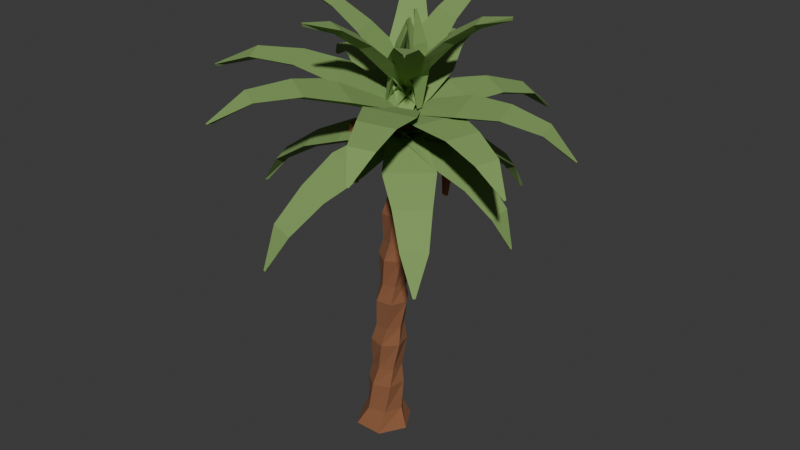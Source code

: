 # Source: palm.blend  (saved by Blender 5.2.44; exported with 4.5.12 LTS)
import bpy
from mathutils import Matrix  # noqa: F401  (used for matrix-valued properties, if any)

bpy.ops.wm.read_factory_settings(use_empty=True)
scene = bpy.context.scene
scene.name = 'Scene'

# ---- collections
col_collection = bpy.data.collections.new('Collection'); scene.collection.children.link(col_collection)

# ---- materials (node trees are filled in below, after node groups)
mat_wood = bpy.data.materials.new('wood')
mat_wood.diffuse_color = (0.2542, 0.1022, 0.04374, 1.0)
mat_palm_green = bpy.data.materials.new('palm_green')
mat_palm_green.diffuse_color = (0.2122, 0.3515, 0.1046, 1.0)
mat_clay = bpy.data.materials.new('clay')
mat_clay.diffuse_color = (0.4851, 0.1714, 0.08022, 1.0)

# ---- material node trees
mat_wood.use_nodes = True; mat_wood.node_tree.nodes.clear()
_N = mat_wood.node_tree.nodes; _L = mat_wood.node_tree.links
n0 = _N.new('ShaderNodeBsdfPrincipled'); n0.name = 'Principled BSDF'; n0.location = (-200, 100)
n0.inputs[0].default_value = (0.2542, 0.1022, 0.04374, 1.0)
n0.inputs[2].default_value = 1.0
n0.inputs[10].default_value = 0.005
n1 = _N.new('ShaderNodeOutputMaterial'); n1.name = 'Material Output'; n1.location = (200, 100)
_L.new(n0.outputs[0], n1.inputs[0])
n1.is_active_output = True
mat_palm_green.use_nodes = True; mat_palm_green.node_tree.nodes.clear()
_N = mat_palm_green.node_tree.nodes; _L = mat_palm_green.node_tree.links
n0 = _N.new('ShaderNodeBsdfPrincipled'); n0.name = 'Principled BSDF'; n0.location = (-200, 100)
n0.inputs[0].default_value = (0.2122, 0.3515, 0.1046, 1.0)
n0.inputs[2].default_value = 1.0
n0.inputs[10].default_value = 0.005
n1 = _N.new('ShaderNodeOutputMaterial'); n1.name = 'Material Output'; n1.location = (200, 100)
_L.new(n0.outputs[0], n1.inputs[0])
n1.is_active_output = True
mat_clay.use_nodes = True; mat_clay.node_tree.nodes.clear()
_N = mat_clay.node_tree.nodes; _L = mat_clay.node_tree.links
n0 = _N.new('ShaderNodeBsdfPrincipled'); n0.name = 'Principled BSDF'; n0.location = (-200, 100)
n0.inputs[0].default_value = (0.4851, 0.1714, 0.08022, 1.0)
n0.inputs[2].default_value = 1.0
n0.inputs[10].default_value = 0.005
n1 = _N.new('ShaderNodeOutputMaterial'); n1.name = 'Material Output'; n1.location = (200, 100)
_L.new(n0.outputs[0], n1.inputs[0])
n1.is_active_output = True

# ---- world
world_world = bpy.data.worlds.new('World'); scene.world = world_world
world_world.use_nodes = True; world_world.node_tree.nodes.clear()
_N = world_world.node_tree.nodes; _L = world_world.node_tree.links
n0 = _N.new('ShaderNodeOutputWorld'); n0.name = 'World Output'; n0.location = (200, 100)
n1 = _N.new('ShaderNodeBackground'); n1.name = 'Background'; n1.location = (-200, 100)
n1.inputs[0].default_value = (0.05088, 0.05088, 0.05088, 1.0)
_L.new(n1.outputs[0], n0.inputs[0])
n0.is_active_output = True
world_world.color = (0.05088, 0.05088, 0.05088)
world_world.sun_shadow_jitter_overblur = 0.0

# ---- meshes
me_trunk_col = bpy.data.meshes.new('trunk-col')
me_trunk_col.from_pydata([(0.495, 0.0, -0.3), (0.2475, 0.4287, -0.3), (-0.2475, 0.4287, -0.3), (-0.495, 6.062e-17, -0.3), (-0.2475, -0.4287, -0.3), (0.2475, -0.4287, -0.3), (0.325, 0.08117, 0.0135), (0.1098, 0.3287, 0.0135), (-0.2121, 0.2661, 0.0135), (-0.3189, -0.044, 0.0135), (-0.1038, -0.2915, 0.0135), (0.2182, -0.229, 0.0135), (0.3054, 0.1644, 0.5143), (0.05891, 0.357, 0.5143), (-0.2312, 0.2398, 0.5143), (-0.2747, -0.07004, 0.5143), (-0.02817, -0.2626, 0.5143), (0.2619, -0.1455, 0.5143), (0.2391, 0.2016, 0.8278), (0.01348, 0.3165, 0.8278), (-0.1989, 0.1786, 0.8278), (-0.1856, -0.07421, 0.8278), (0.03998, -0.1892, 0.8278), (0.2523, -0.05126, 0.8278), (0.2662, 0.2956, 1.329), (-0.02282, 0.3785, 1.329), (-0.2391, 0.1696, 1.329), (-0.1664, -0.1222, 1.329), (0.1227, -0.205, 1.329), (0.339, 0.003847, 1.329), (0.2056, 0.296, 1.642), (-0.03452, 0.317, 1.642), (-0.1728, 0.1195, 1.642), (-0.07091, -0.09892, 1.642), (0.1692, -0.1199, 1.642), (0.3075, 0.07752, 1.642), (0.2168, 0.376, 2.143), (-0.07015, 0.3458, 2.143), (-0.1875, 0.08218, 2.143), (-0.0179, -0.1513, 2.143), (0.2691, -0.1211, 2.143), (0.3865, 0.1425, 2.143), (0.1736, 0.3406, 2.456), (-0.04527, 0.2736, 2.456), (-0.09676, 0.0506, 2.456), (0.07064, -0.1055, 2.456), (0.2895, -0.03858, 2.456), (0.341, 0.1844, 2.456), (0.1719, 0.3961, 2.957), (-0.07221, 0.2664, 2.957), (-0.08186, -0.009896, 2.957), (0.1526, -0.1564, 2.957), (0.3966, -0.02661, 2.957), (0.4063, 0.2497, 2.957), (0.1557, 0.3317, 3.271), (-0.01272, 0.1953, 3.271), (0.02119, -0.01881, 3.271), (0.2235, -0.09649, 3.271), (0.392, 0.03992, 3.271), (0.3581, 0.254, 3.271), (0.1467, 0.3565, 3.771), (-0.02323, 0.154, 3.771), (0.06717, -0.09434, 3.771), (0.3274, -0.1402, 3.771), (0.4973, 0.06222, 3.771), (0.4069, 0.3106, 3.771), (0.1635, 0.2741, 4.085), (0.06433, 0.09518, 4.085), (0.1697, -0.08021, 4.085), (0.3743, -0.07664, 4.085), (0.4735, 0.1023, 4.085), (0.3681, 0.2777, 4.085), (0.1545, 0.2663, 4.586), (0.07654, 0.02653, 4.586), (0.2453, -0.1608, 4.586), (0.4919, -0.1084, 4.586), (0.5698, 0.1314, 4.586), (0.4011, 0.3188, 4.586), (0.2055, 0.1798, 4.899), (0.182, -0.0112, 4.899), (0.3358, -0.127, 4.899), (0.5129, -0.05183, 4.899), (0.5364, 0.1392, 4.899), (0.3827, 0.255, 4.899), (0.2537, 0.1182, 5.4), (0.2666, -0.06637, 5.4), (0.4329, -0.1475, 5.4), (0.5863, -0.04402, 5.4), (0.5734, 0.1405, 5.4), (0.4071, 0.2216, 5.4)], [], [(0, 1, 7, 6), (1, 2, 8, 7), (2, 3, 9, 8), (3, 4, 10, 9), (4, 5, 11, 10), (5, 0, 6, 11), (6, 7, 13, 12), (7, 8, 14, 13), (8, 9, 15, 14), (9, 10, 16, 15), (10, 11, 17, 16), (11, 6, 12, 17), (12, 13, 19, 18), (13, 14, 20, 19), (14, 15, 21, 20), (15, 16, 22, 21), (16, 17, 23, 22), (17, 12, 18, 23), (18, 19, 25, 24), (19, 20, 26, 25), (20, 21, 27, 26), (21, 22, 28, 27), (22, 23, 29, 28), (23, 18, 24, 29), (24, 25, 31, 30), (25, 26, 32, 31), (26, 27, 33, 32), (27, 28, 34, 33), (28, 29, 35, 34), (29, 24, 30, 35), (30, 31, 37, 36), (31, 32, 38, 37), (32, 33, 39, 38), (33, 34, 40, 39), (34, 35, 41, 40), (35, 30, 36, 41), (36, 37, 43, 42), (37, 38, 44, 43), (38, 39, 45, 44), (39, 40, 46, 45), (40, 41, 47, 46), (41, 36, 42, 47), (42, 43, 49, 48), (43, 44, 50, 49), (44, 45, 51, 50), (45, 46, 52, 51), (46, 47, 53, 52), (47, 42, 48, 53), (48, 49, 55, 54), (49, 50, 56, 55), (50, 51, 57, 56), (51, 52, 58, 57), (52, 53, 59, 58), (53, 48, 54, 59), (54, 55, 61, 60), (55, 56, 62, 61), (56, 57, 63, 62), (57, 58, 64, 63), (58, 59, 65, 64), (59, 54, 60, 65), (60, 61, 67, 66), (61, 62, 68, 67), (62, 63, 69, 68), (63, 64, 70, 69), (64, 65, 71, 70), (65, 60, 66, 71), (66, 67, 73, 72), (67, 68, 74, 73), (68, 69, 75, 74), (69, 70, 76, 75), (70, 71, 77, 76), (71, 66, 72, 77), (72, 73, 79, 78), (73, 74, 80, 79), (74, 75, 81, 80), (75, 76, 82, 81), (76, 77, 83, 82), (77, 72, 78, 83), (78, 79, 85, 84), (79, 80, 86, 85), (80, 81, 87, 86), (81, 82, 88, 87), (82, 83, 89, 88), (83, 78, 84, 89), (5, 4, 3, 2, 1, 0), (84, 85, 86, 87, 88, 89)])
me_trunk_col.materials.append(mat_wood)
me_trunk_col.update()
me_crown = bpy.data.meshes.new('crown')
me_crown.from_pydata([(0.08663, 0.02617, 5.293), (0.1154, 0.1316, 5.384), (0.1269, -0.08611, 5.37), (0.5931, 0.06871, 5.041), (0.6449, 0.361, 5.217), (0.6765, -0.2361, 5.179), (1.092, 0.11, 4.802), (1.175, 0.5116, 5.017), (1.219, -0.3041, 4.966), (1.579, 0.1507, 4.565), (1.677, 0.4437, 4.709), (1.708, -0.1462, 4.672), (1.991, 0.1935, 4.229), (2.1, 0.4055, 4.3), (2.122, -0.01307, 4.273), (2.27, 0.2373, 3.765), (2.321, 0.2605, 3.759), (2.324, 0.2206, 3.757), (0.2257, -0.2192, 5.262), (0.1596, -0.1442, 5.363), (0.3394, -0.2648, 5.334), (0.5011, 0.2392, 5.064), (0.301, 0.4347, 5.265), (0.794, 0.1039, 5.185), (0.7727, 0.6889, 4.877), (0.5055, 0.9709, 5.13), (1.179, 0.519, 5.02), (1.037, 1.129, 4.69), (0.8648, 1.365, 4.865), (1.352, 1.038, 4.786), (1.253, 1.521, 4.396), (1.152, 1.727, 4.492), (1.497, 1.495, 4.436), (1.384, 1.822, 3.96), (1.397, 1.877, 3.96), (1.43, 1.855, 3.954), (0.4777, -0.2636, 5.228), (0.3773, -0.271, 5.328), (0.5877, -0.2173, 5.305), (0.3231, 0.2769, 5.075), (0.04281, 0.2425, 5.273), (0.62, 0.3896, 5.209), (0.1719, 0.8087, 4.933), (-0.2172, 0.7768, 5.182), (0.5714, 0.9778, 5.095), (0.02346, 1.33, 4.792), (-0.2673, 1.343, 4.969), (0.303, 1.488, 4.907), (-0.1235, 1.799, 4.542), (-0.3425, 1.849, 4.649), (0.06219, 1.953, 4.604), (-0.2614, 2.169, 4.146), (-0.2929, 2.216, 4.156), (-0.2544, 2.225, 4.151), (0.6849, -0.1125, 5.214), (0.612, -0.1958, 5.303), (0.718, -0.004875, 5.3), (0.1217, 0.1976, 5.0), (-0.06344, -0.04001, 5.167), (0.2275, 0.4836, 5.161), (-0.4334, 0.5034, 4.796), (-0.6995, 0.1858, 5.003), (-0.3021, 0.9011, 4.994), (-0.977, 0.8026, 4.585), (-1.201, 0.5906, 4.73), (-0.9138, 1.108, 4.723), (-1.462, 1.068, 4.251), (-1.658, 0.9375, 4.331), (-1.454, 1.305, 4.326), (-1.833, 1.267, 3.75), (-1.889, 1.276, 3.754), (-1.87, 1.311, 3.754), (0.6968, 0.1654, 5.225), (0.7236, 0.04981, 5.303), (0.6434, 0.2518, 5.325), (0.1282, -0.04328, 5.063), (0.2106, -0.3488, 5.2), (-0.009422, 0.2053, 5.259), (-0.4301, -0.249, 4.911), (-0.3349, -0.671, 5.076), (-0.6356, 0.08602, 5.156), (-0.9759, -0.4489, 4.751), (-0.9439, -0.7682, 4.866), (-1.161, -0.2208, 4.924), (-1.469, -0.6146, 4.467), (-1.489, -0.8558, 4.524), (-1.643, -0.4673, 4.565), (-1.85, -0.7182, 4.013), (-1.892, -0.7566, 4.012), (-1.907, -0.7196, 4.016), (0.4775, 0.3588, 5.264), (0.5864, 0.3001, 5.334), (0.3758, 0.3499, 5.363), (0.2976, -0.2399, 4.987), (0.5925, -0.3744, 5.105), (0.01477, -0.2376, 5.185), (0.1212, -0.8303, 4.721), (0.5178, -1.027, 4.858), (-0.2715, -0.8396, 4.966), (-0.05266, -1.404, 4.445), (0.2242, -1.582, 4.534), (-0.3466, -1.447, 4.612), (-0.2224, -1.89, 4.048), (-0.03917, -2.055, 4.081), (-0.4443, -1.959, 4.137), (-0.3748, -2.211, 3.492), (-0.3684, -2.267, 3.484), (-0.407, -2.258, 3.49), (0.179, 0.2679, 5.295), (0.2827, 0.3244, 5.374), (0.1295, 0.1691, 5.384), (0.5783, -0.1447, 5.016), (0.8414, 0.02644, 5.159), (0.4211, -0.3995, 5.188), (0.9724, -0.5514, 4.75), (1.34, -0.3272, 4.92), (0.7658, -0.9091, 4.959), (1.357, -0.9485, 4.479), (1.648, -0.8124, 4.592), (1.233, -1.233, 4.62), (1.679, -1.292, 4.099), (1.913, -1.224, 4.149), (1.618, -1.523, 4.169), (1.89, -1.535, 3.576), (1.942, -1.559, 3.569), (1.914, -1.587, 3.571), (0.1539, -0.04665, 5.442), (0.1107, 0.0456, 5.541), (0.1732, -0.1628, 5.522), (0.7554, 0.128, 5.503), (0.6505, 0.3923, 5.698), (0.8219, -0.1792, 5.645), (1.342, 0.298, 5.568), (1.226, 0.6684, 5.821), (1.46, -0.1125, 5.748), (1.918, 0.4666, 5.612), (1.877, 0.7467, 5.802), (2.046, 0.1821, 5.75), (2.47, 0.6428, 5.498), (2.495, 0.8593, 5.618), (2.615, 0.4586, 5.58), (2.931, 0.8133, 5.152), (2.976, 0.8467, 5.163), (2.987, 0.8086, 5.159), (0.2861, -0.2149, 5.415), (0.1928, -0.1852, 5.518), (0.3832, -0.2881, 5.489), (0.5753, 0.2979, 5.492), (0.3194, 0.4011, 5.699), (0.8416, 0.1189, 5.618), (0.8575, 0.7969, 5.573), (0.52, 0.9639, 5.843), (1.233, 0.5782, 5.733), (1.133, 1.287, 5.637), (0.9108, 1.447, 5.841), (1.427, 1.168, 5.761), (1.383, 1.775, 5.552), (1.252, 1.94, 5.684), (1.618, 1.742, 5.627), (1.572, 2.213, 5.248), (1.581, 2.267, 5.262), (1.616, 2.248, 5.256), (0.4978, -0.2282, 5.391), (0.4127, -0.2939, 5.484), (0.621, -0.2321, 5.461), (0.3552, 0.3341, 5.616), (0.1048, 0.1869, 5.802), (0.676, 0.3564, 5.741), (0.2169, 0.882, 5.843), (-0.1341, 0.7086, 6.09), (0.6464, 0.9402, 6.006), (0.0786, 1.424, 6.051), (-0.184, 1.335, 6.249), (0.3804, 1.502, 6.188), (-0.08091, 1.984, 6.114), (-0.2825, 1.974, 6.259), (0.1181, 2.093, 6.216), (-0.2601, 2.528, 5.95), (-0.2891, 2.567, 5.981), (-0.251, 2.578, 5.977), (0.6773, -0.08564, 5.374), (0.6577, -0.197, 5.46), (0.7517, 0.0001219, 5.459), (0.1202, 0.1805, 5.548), (0.03999, -0.1126, 5.711), (0.2978, 0.4282, 5.709), (-0.4233, 0.4401, 5.723), (-0.5592, 0.05225, 5.936), (-0.2071, 0.7911, 5.934), (-0.9604, 0.6966, 5.876), (-1.096, 0.434, 6.046), (-0.8413, 0.9682, 6.044), (-1.505, 0.9564, 5.871), (-1.653, 0.7946, 5.988), (-1.473, 1.174, 5.987), (-2.013, 1.197, 5.623), (-2.066, 1.201, 5.644), (-2.048, 1.237, 5.644), (0.665, 0.1637, 5.392), (0.7535, 0.0773, 5.462), (0.6544, 0.2705, 5.485), (0.1074, -0.1535, 5.652), (0.3142, -0.4007, 5.775), (0.04229, 0.1293, 5.838), (-0.4375, -0.4641, 5.912), (-0.1806, -0.8142, 6.073), (-0.552, -0.09005, 6.16), (-0.9805, -0.7711, 6.149), (-0.8256, -1.042, 6.285), (-1.094, -0.5188, 6.348), (-1.557, -1.076, 6.229), (-1.494, -1.294, 6.332), (-1.684, -0.922, 6.377), (-2.139, -1.355, 6.063), (-2.167, -1.395, 6.092), (-2.185, -1.36, 6.096), (0.5503, 0.2802, 5.413), (0.6714, 0.2533, 5.482), (0.48, 0.3543, 5.512), (0.2644, -0.3231, 5.624), (0.5733, -0.42, 5.742), (0.04834, -0.143, 5.823), (-0.01472, -0.9135, 5.835), (0.3929, -1.071, 5.988), (-0.3243, -0.6924, 6.099), (-0.2948, -1.498, 6.019), (-0.01644, -1.648, 6.147), (-0.5351, -1.374, 6.227), (-0.6022, -2.086, 6.037), (-0.4307, -2.241, 6.127), (-0.7987, -2.047, 6.184), (-0.9241, -2.625, 5.795), (-0.9258, -2.678, 5.817), (-0.9608, -2.66, 5.822), (0.3196, 0.2928, 5.442), (0.4198, 0.3566, 5.52), (0.2186, 0.2742, 5.54), (0.5492, -0.2446, 5.538), (0.8259, -0.09207, 5.676), (0.2739, -0.318, 5.732), (0.7736, -0.7679, 5.637), (1.161, -0.5857, 5.814), (0.4069, -0.8944, 5.89), (0.9927, -1.282, 5.722), (1.29, -1.189, 5.861), (0.7445, -1.412, 5.916), (1.197, -1.795, 5.663), (1.428, -1.781, 5.753), (1.041, -1.939, 5.792), (1.36, -2.262, 5.391), (1.399, -2.301, 5.405), (1.362, -2.316, 5.409), (0.1513, 0.1174, 5.451), (0.1747, 0.2227, 5.543), (0.1115, 0.0137, 5.539), (0.7092, -0.05151, 5.461), (0.7837, 0.2357, 5.636), (0.6103, -0.3376, 5.626), (1.254, -0.2165, 5.477), (1.38, 0.1689, 5.701), (1.143, -0.6143, 5.686), (1.787, -0.3779, 5.483), (1.918, -0.1114, 5.65), (1.747, -0.6778, 5.64), (2.296, -0.5293, 5.353), (2.44, -0.3554, 5.457), (2.318, -0.7574, 5.45), (2.73, -0.6546, 5.028), (2.786, -0.6507, 5.039), (2.774, -0.689, 5.039), (0.2111, -0.04883, 5.627), (0.1266, 0.01222, 5.687), (0.1786, -0.156, 5.672), (0.5609, 0.02452, 5.994), (0.3863, 0.2143, 6.111), (0.5289, -0.2472, 6.068), (0.8998, 0.09464, 6.359), (0.6829, 0.3606, 6.52), (0.8776, -0.2699, 6.461), (1.233, 0.1634, 6.72), (1.088, 0.357, 6.862), (1.228, -0.09899, 6.818), (1.616, 0.2546, 7.007), (1.538, 0.3973, 7.134), (1.638, 0.0737, 7.103), (2.061, 0.3756, 7.18), (2.065, 0.393, 7.234), (2.077, 0.3549, 7.23), (0.3795, -0.2117, 5.597), (0.2824, -0.2569, 5.653), (0.4515, -0.3032, 5.629), (0.5227, 0.08626, 6.039), (0.269, 0.02848, 6.151), (0.7325, -0.09829, 6.087), (0.6628, 0.3741, 6.478), (0.3222, 0.3162, 6.634), (0.9555, 0.143, 6.545), (0.8009, 0.658, 6.911), (0.5598, 0.6222, 7.049), (1.018, 0.4969, 6.985), (0.9481, 1.009, 7.277), (0.7859, 1.001, 7.404), (1.111, 0.9125, 7.359), (1.104, 1.447, 7.537), (1.092, 1.45, 7.593), (1.13, 1.439, 7.587), (0.5982, -0.1714, 5.565), (0.5729, -0.2768, 5.618), (0.7113, -0.1673, 5.607), (0.4167, 0.09805, 5.962), (0.3049, -0.1418, 6.063), (0.6843, 0.1586, 6.033), (0.242, 0.3587, 6.358), (0.07591, 0.04785, 6.497), (0.5944, 0.4583, 6.456), (0.0722, 0.6129, 6.75), (-0.05128, 0.3949, 6.876), (0.3237, 0.6917, 6.846), (-0.136, 0.9093, 7.082), (-0.2341, 0.7707, 7.198), (0.03195, 0.9813, 7.177), (-0.3939, 1.259, 7.318), (-0.4068, 1.249, 7.372), (-0.3755, 1.273, 7.37), (0.6852, 0.09715, 5.569), (0.7738, 0.02638, 5.61), (0.7256, 0.1958, 5.625), (0.3781, -0.0254, 5.953), (0.5587, -0.2333, 6.02), (0.4264, 0.2313, 6.063), (0.08196, -0.1448, 6.336), (0.3076, -0.4348, 6.428), (0.1269, 0.2, 6.486), (-0.2068, -0.2617, 6.715), (-0.05119, -0.4759, 6.807), (-0.1819, -0.01683, 6.849), (-0.5509, -0.3885, 7.031), (-0.4598, -0.5485, 7.123), (-0.5525, -0.2227, 7.153), (-0.9653, -0.5264, 7.248), (-0.961, -0.5507, 7.299), (-0.9719, -0.5124, 7.302), (0.5273, 0.2634, 5.599), (0.6371, 0.2901, 5.641), (0.4717, 0.3477, 5.665), (0.4501, -0.1132, 5.972), (0.7253, -0.09406, 6.038), (0.2714, 0.06377, 6.103), (0.3765, -0.4792, 6.345), (0.7451, -0.4736, 6.434), (0.125, -0.258, 6.523), (0.3044, -0.8389, 6.714), (0.5706, -0.8461, 6.802), (0.1221, -0.6902, 6.867), (0.2057, -1.246, 7.011), (0.3901, -1.274, 7.098), (0.07187, -1.163, 7.144), (0.07104, -1.709, 7.195), (0.09407, -1.725, 7.245), (0.05663, -1.712, 7.25), (0.301, 0.2286, 5.627), (0.3424, 0.3289, 5.679), (0.1993, 0.2258, 5.692), (0.5368, -0.06194, 5.941), (0.68, 0.1655, 6.031), (0.2875, -0.1173, 6.064), (0.7658, -0.3431, 6.256), (0.9741, -0.0502, 6.376), (0.4378, -0.4366, 6.421), (0.9896, -0.6172, 6.569), (1.149, -0.415, 6.68), (0.7612, -0.6944, 6.712), (1.235, -0.9296, 6.811), (1.364, -0.806, 6.913), (1.089, -1.004, 6.936), (1.505, -1.289, 6.947), (1.531, -1.285, 6.997), (1.499, -1.308, 7.0), (0.3049, -0.1705, 5.737), (0.2298, -0.1907, 5.755), (0.3012, -0.25, 5.743), (0.4186, -0.1233, 6.172), (0.2349, -0.1101, 6.214), (0.4694, -0.3053, 6.174), (0.5173, -0.09413, 6.607), (0.3579, -0.08704, 6.652), (0.5587, -0.2542, 6.617), (0.6229, -0.05576, 7.038), (0.5791, -0.08209, 7.063), (0.6096, -0.1075, 7.058), (0.7, -0.02575, 5.699), (0.7548, -0.08369, 5.696), (0.7722, 0.008223, 5.699), (0.6892, -0.03996, 6.2), (0.7683, -0.2114, 6.194), (0.8256, 0.09072, 6.203), (0.697, -0.05744, 6.693), (0.7704, -0.2058, 6.699), (0.8195, 0.05303, 6.707), (0.6695, -0.06809, 7.182), (0.7146, -0.09762, 7.2), (0.7221, -0.05834, 7.202), (0.4256, 0.2622, 5.742), (0.4647, 0.3302, 5.756), (0.3727, 0.3163, 5.767), (0.5011, 0.1006, 6.183), (0.6408, 0.2265, 6.201), (0.3386, 0.1808, 6.236), (0.5735, -0.03941, 6.625), (0.6941, 0.071, 6.651), (0.4352, 0.03189, 6.681), (0.6479, -0.2013, 7.056), (0.6649, -0.1557, 7.085), (0.6256, -0.1617, 7.09), (0.9023, 0.5211, 4.106), (0.8682, 0.5684, 4.112), (0.8126, 0.5501, 4.118), (0.8124, 0.4914, 4.115), (0.8678, 0.4735, 4.107), (1.131, 0.4631, 5.134), (1.029, 0.6052, 5.154), (0.8619, 0.5502, 5.172), (0.8613, 0.3741, 5.162), (1.028, 0.3203, 5.138), (-0.333, -0.1994, 4.219), (-0.3672, -0.152, 4.226), (-0.4227, -0.1703, 4.232), (-0.4229, -0.229, 4.228), (-0.3675, -0.247, 4.22), (-0.1044, -0.2574, 5.247), (-0.2068, -0.1153, 5.268), (-0.3734, -0.1703, 5.285), (-0.374, -0.3463, 5.275), (-0.2077, -0.4001, 5.252)], [], [(0, 1, 4, 3), (1, 2, 5, 4), (2, 0, 3, 5), (3, 4, 7, 6), (4, 5, 8, 7), (5, 3, 6, 8), (6, 7, 10, 9), (7, 8, 11, 10), (8, 6, 9, 11), (9, 10, 13, 12), (10, 11, 14, 13), (11, 9, 12, 14), (12, 13, 16, 15), (13, 14, 17, 16), (14, 12, 15, 17), (15, 16, 17), (18, 19, 22, 21), (19, 20, 23, 22), (20, 18, 21, 23), (21, 22, 25, 24), (22, 23, 26, 25), (23, 21, 24, 26), (24, 25, 28, 27), (25, 26, 29, 28), (26, 24, 27, 29), (27, 28, 31, 30), (28, 29, 32, 31), (29, 27, 30, 32), (30, 31, 34, 33), (31, 32, 35, 34), (32, 30, 33, 35), (33, 34, 35), (36, 37, 40, 39), (37, 38, 41, 40), (38, 36, 39, 41), (39, 40, 43, 42), (40, 41, 44, 43), (41, 39, 42, 44), (42, 43, 46, 45), (43, 44, 47, 46), (44, 42, 45, 47), (45, 46, 49, 48), (46, 47, 50, 49), (47, 45, 48, 50), (48, 49, 52, 51), (49, 50, 53, 52), (50, 48, 51, 53), (51, 52, 53), (54, 55, 58, 57), (55, 56, 59, 58), (56, 54, 57, 59), (57, 58, 61, 60), (58, 59, 62, 61), (59, 57, 60, 62), (60, 61, 64, 63), (61, 62, 65, 64), (62, 60, 63, 65), (63, 64, 67, 66), (64, 65, 68, 67), (65, 63, 66, 68), (66, 67, 70, 69), (67, 68, 71, 70), (68, 66, 69, 71), (69, 70, 71), (72, 73, 76, 75), (73, 74, 77, 76), (74, 72, 75, 77), (75, 76, 79, 78), (76, 77, 80, 79), (77, 75, 78, 80), (78, 79, 82, 81), (79, 80, 83, 82), (80, 78, 81, 83), (81, 82, 85, 84), (82, 83, 86, 85), (83, 81, 84, 86), (84, 85, 88, 87), (85, 86, 89, 88), (86, 84, 87, 89), (87, 88, 89), (90, 91, 94, 93), (91, 92, 95, 94), (92, 90, 93, 95), (93, 94, 97, 96), (94, 95, 98, 97), (95, 93, 96, 98), (96, 97, 100, 99), (97, 98, 101, 100), (98, 96, 99, 101), (99, 100, 103, 102), (100, 101, 104, 103), (101, 99, 102, 104), (102, 103, 106, 105), (103, 104, 107, 106), (104, 102, 105, 107), (105, 106, 107), (108, 109, 112, 111), (109, 110, 113, 112), (110, 108, 111, 113), (111, 112, 115, 114), (112, 113, 116, 115), (113, 111, 114, 116), (114, 115, 118, 117), (115, 116, 119, 118), (116, 114, 117, 119), (117, 118, 121, 120), (118, 119, 122, 121), (119, 117, 120, 122), (120, 121, 124, 123), (121, 122, 125, 124), (122, 120, 123, 125), (123, 124, 125), (126, 127, 130, 129), (127, 128, 131, 130), (128, 126, 129, 131), (129, 130, 133, 132), (130, 131, 134, 133), (131, 129, 132, 134), (132, 133, 136, 135), (133, 134, 137, 136), (134, 132, 135, 137), (135, 136, 139, 138), (136, 137, 140, 139), (137, 135, 138, 140), (138, 139, 142, 141), (139, 140, 143, 142), (140, 138, 141, 143), (141, 142, 143), (144, 145, 148, 147), (145, 146, 149, 148), (146, 144, 147, 149), (147, 148, 151, 150), (148, 149, 152, 151), (149, 147, 150, 152), (150, 151, 154, 153), (151, 152, 155, 154), (152, 150, 153, 155), (153, 154, 157, 156), (154, 155, 158, 157), (155, 153, 156, 158), (156, 157, 160, 159), (157, 158, 161, 160), (158, 156, 159, 161), (159, 160, 161), (162, 163, 166, 165), (163, 164, 167, 166), (164, 162, 165, 167), (165, 166, 169, 168), (166, 167, 170, 169), (167, 165, 168, 170), (168, 169, 172, 171), (169, 170, 173, 172), (170, 168, 171, 173), (171, 172, 175, 174), (172, 173, 176, 175), (173, 171, 174, 176), (174, 175, 178, 177), (175, 176, 179, 178), (176, 174, 177, 179), (177, 178, 179), (180, 181, 184, 183), (181, 182, 185, 184), (182, 180, 183, 185), (183, 184, 187, 186), (184, 185, 188, 187), (185, 183, 186, 188), (186, 187, 190, 189), (187, 188, 191, 190), (188, 186, 189, 191), (189, 190, 193, 192), (190, 191, 194, 193), (191, 189, 192, 194), (192, 193, 196, 195), (193, 194, 197, 196), (194, 192, 195, 197), (195, 196, 197), (198, 199, 202, 201), (199, 200, 203, 202), (200, 198, 201, 203), (201, 202, 205, 204), (202, 203, 206, 205), (203, 201, 204, 206), (204, 205, 208, 207), (205, 206, 209, 208), (206, 204, 207, 209), (207, 208, 211, 210), (208, 209, 212, 211), (209, 207, 210, 212), (210, 211, 214, 213), (211, 212, 215, 214), (212, 210, 213, 215), (213, 214, 215), (216, 217, 220, 219), (217, 218, 221, 220), (218, 216, 219, 221), (219, 220, 223, 222), (220, 221, 224, 223), (221, 219, 222, 224), (222, 223, 226, 225), (223, 224, 227, 226), (224, 222, 225, 227), (225, 226, 229, 228), (226, 227, 230, 229), (227, 225, 228, 230), (228, 229, 232, 231), (229, 230, 233, 232), (230, 228, 231, 233), (231, 232, 233), (234, 235, 238, 237), (235, 236, 239, 238), (236, 234, 237, 239), (237, 238, 241, 240), (238, 239, 242, 241), (239, 237, 240, 242), (240, 241, 244, 243), (241, 242, 245, 244), (242, 240, 243, 245), (243, 244, 247, 246), (244, 245, 248, 247), (245, 243, 246, 248), (246, 247, 250, 249), (247, 248, 251, 250), (248, 246, 249, 251), (249, 250, 251), (252, 253, 256, 255), (253, 254, 257, 256), (254, 252, 255, 257), (255, 256, 259, 258), (256, 257, 260, 259), (257, 255, 258, 260), (258, 259, 262, 261), (259, 260, 263, 262), (260, 258, 261, 263), (261, 262, 265, 264), (262, 263, 266, 265), (263, 261, 264, 266), (264, 265, 268, 267), (265, 266, 269, 268), (266, 264, 267, 269), (267, 268, 269), (270, 271, 274, 273), (271, 272, 275, 274), (272, 270, 273, 275), (273, 274, 277, 276), (274, 275, 278, 277), (275, 273, 276, 278), (276, 277, 280, 279), (277, 278, 281, 280), (278, 276, 279, 281), (279, 280, 283, 282), (280, 281, 284, 283), (281, 279, 282, 284), (282, 283, 286, 285), (283, 284, 287, 286), (284, 282, 285, 287), (285, 286, 287), (288, 289, 292, 291), (289, 290, 293, 292), (290, 288, 291, 293), (291, 292, 295, 294), (292, 293, 296, 295), (293, 291, 294, 296), (294, 295, 298, 297), (295, 296, 299, 298), (296, 294, 297, 299), (297, 298, 301, 300), (298, 299, 302, 301), (299, 297, 300, 302), (300, 301, 304, 303), (301, 302, 305, 304), (302, 300, 303, 305), (303, 304, 305), (306, 307, 310, 309), (307, 308, 311, 310), (308, 306, 309, 311), (309, 310, 313, 312), (310, 311, 314, 313), (311, 309, 312, 314), (312, 313, 316, 315), (313, 314, 317, 316), (314, 312, 315, 317), (315, 316, 319, 318), (316, 317, 320, 319), (317, 315, 318, 320), (318, 319, 322, 321), (319, 320, 323, 322), (320, 318, 321, 323), (321, 322, 323), (324, 325, 328, 327), (325, 326, 329, 328), (326, 324, 327, 329), (327, 328, 331, 330), (328, 329, 332, 331), (329, 327, 330, 332), (330, 331, 334, 333), (331, 332, 335, 334), (332, 330, 333, 335), (333, 334, 337, 336), (334, 335, 338, 337), (335, 333, 336, 338), (336, 337, 340, 339), (337, 338, 341, 340), (338, 336, 339, 341), (339, 340, 341), (342, 343, 346, 345), (343, 344, 347, 346), (344, 342, 345, 347), (345, 346, 349, 348), (346, 347, 350, 349), (347, 345, 348, 350), (348, 349, 352, 351), (349, 350, 353, 352), (350, 348, 351, 353), (351, 352, 355, 354), (352, 353, 356, 355), (353, 351, 354, 356), (354, 355, 358, 357), (355, 356, 359, 358), (356, 354, 357, 359), (357, 358, 359), (360, 361, 364, 363), (361, 362, 365, 364), (362, 360, 363, 365), (363, 364, 367, 366), (364, 365, 368, 367), (365, 363, 366, 368), (366, 367, 370, 369), (367, 368, 371, 370), (368, 366, 369, 371), (369, 370, 373, 372), (370, 371, 374, 373), (371, 369, 372, 374), (372, 373, 376, 375), (373, 374, 377, 376), (374, 372, 375, 377), (375, 376, 377), (378, 379, 382, 381), (379, 380, 383, 382), (380, 378, 381, 383), (381, 382, 385, 384), (382, 383, 386, 385), (383, 381, 384, 386), (384, 385, 388, 387), (385, 386, 389, 388), (386, 384, 387, 389), (387, 388, 389), (390, 391, 394, 393), (391, 392, 395, 394), (392, 390, 393, 395), (393, 394, 397, 396), (394, 395, 398, 397), (395, 393, 396, 398), (396, 397, 400, 399), (397, 398, 401, 400), (398, 396, 399, 401), (399, 400, 401), (402, 403, 406, 405), (403, 404, 407, 406), (404, 402, 405, 407), (405, 406, 409, 408), (406, 407, 410, 409), (407, 405, 408, 410), (408, 409, 412, 411), (409, 410, 413, 412), (410, 408, 411, 413), (411, 412, 413), (418, 417, 416, 415, 414), (419, 420, 421, 422, 423), (414, 415, 420, 419), (415, 416, 421, 420), (416, 417, 422, 421), (417, 418, 423, 422), (418, 414, 419, 423), (428, 427, 426, 425, 424), (429, 430, 431, 432, 433), (424, 425, 430, 429), (425, 426, 431, 430), (426, 427, 432, 431), (427, 428, 433, 432), (428, 424, 429, 433)])
me_crown.polygons.foreach_set('material_index', [0, 0, 0, 0, 0, 0, 0, 0, 0, 0, 0, 0, 0, 0, 0, 0, 0, 0, 0, 0, 0, 0, 0, 0, 0, 0, 0, 0, 0, 0, 0, 0, 0, 0, 0, 0, 0, 0, 0, 0, 0, 0, 0, 0, 0, 0, 0, 0, 0, 0, 0, 0, 0, 0, 0, 0, 0, 0, 0, 0, 0, 0, 0, 0, 0, 0, 0, 0, 0, 0, 0, 0, 0, 0, 0, 0, 0, 0, 0, 0, 0, 0, 0, 0, 0, 0, 0, 0, 0, 0, 0, 0, 0, 0, 0, 0, 0, 0, 0, 0, 0, 0, 0, 0, 0, 0, 0, 0, 0, 0, 0, 0, 0, 0, 0, 0, 0, 0, 0, 0, 0, 0, 0, 0, 0, 0, 0, 0, 0, 0, 0, 0, 0, 0, 0, 0, 0, 0, 0, 0, 0, 0, 0, 0, 0, 0, 0, 0, 0, 0, 0, 0, 0, 0, 0, 0, 0, 0, 0, 0, 0, 0, 0, 0, 0, 0, 0, 0, 0, 0, 0, 0, 0, 0, 0, 0, 0, 0, 0, 0, 0, 0, 0, 0, 0, 0, 0, 0, 0, 0, 0, 0, 0, 0, 0, 0, 0, 0, 0, 0, 0, 0, 0, 0, 0, 0, 0, 0, 0, 0, 0, 0, 0, 0, 0, 0, 0, 0, 0, 0, 0, 0, 0, 0, 0, 0, 0, 0, 0, 0, 0, 0, 0, 0, 0, 0, 0, 0, 0, 0, 0, 0, 0, 0, 0, 0, 0, 0, 0, 0, 0, 0, 0, 0, 0, 0, 0, 0, 0, 0, 0, 0, 0, 0, 0, 0, 0, 0, 0, 0, 0, 0, 0, 0, 0, 0, 0, 0, 0, 0, 0, 0, 0, 0, 0, 0, 0, 0, 0, 0, 0, 0, 0, 0, 0, 0, 0, 0, 0, 0, 0, 0, 0, 0, 0, 0, 0, 0, 0, 0, 0, 0, 0, 0, 0, 0, 0, 0, 0, 0, 0, 0, 0, 0, 0, 0, 0, 0, 0, 0, 0, 0, 0, 0, 0, 0, 0, 0, 0, 0, 0, 0, 0, 0, 0, 0, 0, 0, 0, 0, 0, 0, 0, 0, 0, 0, 0, 0, 0, 0, 0, 0, 0, 0, 0, 0, 1, 1, 1, 1, 1, 1, 1, 1, 1, 1, 1, 1, 1, 1])
me_crown.materials.append(mat_palm_green)
me_crown.materials.append(mat_clay)
me_crown.update()

# ---- objects
ob_trunk_col = bpy.data.objects.new('trunk-col', me_trunk_col)
ob_crown = bpy.data.objects.new('crown', me_crown)

# ---- transforms, parenting, visibility, modifiers, constraints
ob_trunk_col.location = (0.0, 0.0, 0.0)
ob_crown.location = (0.0, 0.0, 0.0)

# ---- collection membership
col_collection.objects.link(ob_trunk_col)
col_collection.objects.link(ob_crown)

# ---- scene / render settings (as saved in the file)
scene.frame_start = 1; scene.frame_end = 250; scene.frame_set(1)
scene.render.engine = 'BLENDER_EEVEE_NEXT'
scene.render.bake_bias = 0.0
scene.render.bake_samples = 0
scene.render.compositor_device = 'GPU'
scene.eevee.use_volume_custom_range = False
scene.eevee.fast_gi_thickness_near = 0.1
scene.eevee.fast_gi_thickness_far = 0.0
scene.eevee.ray_tracing_options.screen_trace_thickness = 0.1
bpy.context.view_layer.update()

# ---- added for rendering (the .blend has no active camera and no usable light): camera, sun
cam_auto = bpy.data.cameras.new('AutoCamera')
cam_auto.lens = 50.0
cam_auto.sensor_width = 36.0
cam_auto.clip_end = 1000.0
ob_auto_camera = bpy.data.objects.new('AutoCamera', cam_auto)
scene.collection.objects.link(ob_auto_camera)
ob_auto_camera.location = (10.3947, -12.0424, 11.6413)
ob_auto_camera.rotation_euler = (1.09748, -7.21219e-08, 0.694738)
scene.camera = ob_auto_camera
light_auto_sun = bpy.data.lights.new('AutoSun', 'SUN')
light_auto_sun.energy = 3.0
light_auto_sun.angle = 0.0523599
ob_auto_sun = bpy.data.objects.new('AutoSun', light_auto_sun)
scene.collection.objects.link(ob_auto_sun)
ob_auto_sun.rotation_euler = (0.872665, 0.174533, 0.523599)
bpy.context.view_layer.update()
